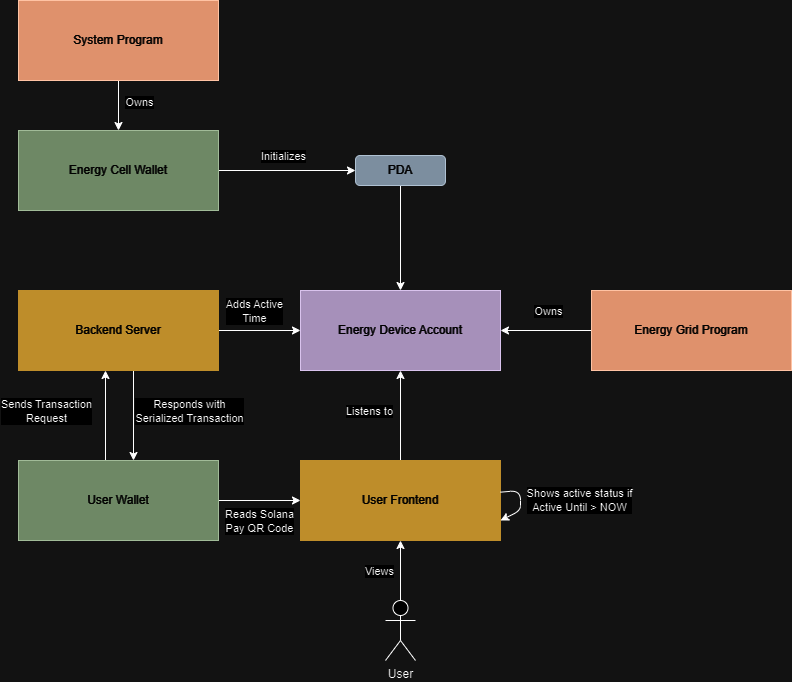

The diagram above was exported from draw.io. Its source (the exported page's mxGraphModel, read from the mxfile embedded in the PNG):
<mxGraphModel dx="2020" dy="781" grid="1" gridSize="10" guides="1" tooltips="1" connect="1" arrows="1" fold="1" page="1" pageScale="1" pageWidth="850" pageHeight="1100" math="0" shadow="0">
  <root>
    <mxCell id="0" />
    <mxCell id="1" parent="0" />
    <mxCell id="34" style="edgeStyle=none;html=1;entryX=1;entryY=0.5;entryDx=0;entryDy=0;" parent="1" source="6" target="9" edge="1">
      <mxGeometry relative="1" as="geometry" />
    </mxCell>
    <mxCell id="35" value="Owns" style="edgeLabel;html=1;align=center;verticalAlign=middle;resizable=0;points=[];" parent="34" vertex="1" connectable="0">
      <mxGeometry x="0.3647" y="-1" relative="1" as="geometry">
        <mxPoint x="18" y="-19" as="offset" />
      </mxGeometry>
    </mxCell>
    <mxCell id="6" value="Energy Grid Program" style="rounded=0;whiteSpace=wrap;html=1;fillColor=#a0522d;fontColor=#ffffff;strokeColor=#6D1F00;" parent="1" vertex="1">
      <mxGeometry x="633" y="420" width="200" height="80" as="geometry" />
    </mxCell>
    <mxCell id="9" value="Energy Device Account" style="rounded=0;whiteSpace=wrap;html=1;fillColor=#76608a;fontColor=#ffffff;strokeColor=#432D57;" parent="1" vertex="1">
      <mxGeometry x="342" y="420" width="200" height="80" as="geometry" />
    </mxCell>
    <mxCell id="30" style="edgeStyle=none;html=1;entryX=0;entryY=0.5;entryDx=0;entryDy=0;" parent="1" source="12" target="29" edge="1">
      <mxGeometry relative="1" as="geometry" />
    </mxCell>
    <mxCell id="32" value="Initializes" style="edgeLabel;html=1;align=center;verticalAlign=middle;resizable=0;points=[];" parent="30" vertex="1" connectable="0">
      <mxGeometry x="-0.4571" y="-1" relative="1" as="geometry">
        <mxPoint x="27" y="-16" as="offset" />
      </mxGeometry>
    </mxCell>
    <mxCell id="12" value="Energy Cell Wallet" style="rounded=0;whiteSpace=wrap;html=1;fillColor=#6d8764;fontColor=#ffffff;strokeColor=#3A5431;" parent="1" vertex="1">
      <mxGeometry x="60" y="260" width="200" height="80" as="geometry" />
    </mxCell>
    <mxCell id="22" style="edgeStyle=none;html=1;entryX=0.5;entryY=0;entryDx=0;entryDy=0;" parent="1" source="24" target="12" edge="1">
      <mxGeometry relative="1" as="geometry" />
    </mxCell>
    <mxCell id="23" value="Owns" style="edgeLabel;html=1;align=center;verticalAlign=middle;resizable=0;points=[];" parent="22" vertex="1" connectable="0">
      <mxGeometry x="-0.4933" y="-2" relative="1" as="geometry">
        <mxPoint x="22" y="8" as="offset" />
      </mxGeometry>
    </mxCell>
    <mxCell id="24" value="System Program" style="rounded=0;whiteSpace=wrap;html=1;fillColor=#a0522d;strokeColor=#6D1F00;fontColor=#ffffff;" parent="1" vertex="1">
      <mxGeometry x="60" y="130" width="200" height="80" as="geometry" />
    </mxCell>
    <mxCell id="33" style="edgeStyle=none;html=1;entryX=0.5;entryY=0;entryDx=0;entryDy=0;" parent="1" source="29" target="9" edge="1">
      <mxGeometry relative="1" as="geometry" />
    </mxCell>
    <mxCell id="29" value="PDA" style="rounded=1;whiteSpace=wrap;html=1;fillColor=#647687;fontColor=#ffffff;strokeColor=#314354;" parent="1" vertex="1">
      <mxGeometry x="397" y="285" width="90" height="30" as="geometry" />
    </mxCell>
    <mxCell id="48" style="edgeStyle=none;html=1;entryX=0.5;entryY=1;entryDx=0;entryDy=0;" parent="1" edge="1">
      <mxGeometry relative="1" as="geometry">
        <mxPoint x="147" y="590" as="sourcePoint" />
        <mxPoint x="147" y="500" as="targetPoint" />
      </mxGeometry>
    </mxCell>
    <mxCell id="49" value="Sends Transaction&lt;br&gt;Request" style="edgeLabel;html=1;align=center;verticalAlign=middle;resizable=0;points=[];" parent="48" vertex="1" connectable="0">
      <mxGeometry x="0.4444" y="1" relative="1" as="geometry">
        <mxPoint x="-59" y="15" as="offset" />
      </mxGeometry>
    </mxCell>
    <mxCell id="60" style="edgeStyle=none;html=1;entryX=0;entryY=0.5;entryDx=0;entryDy=0;" parent="1" source="36" target="45" edge="1">
      <mxGeometry relative="1" as="geometry" />
    </mxCell>
    <mxCell id="61" value="Reads Solana&lt;br&gt;Pay QR Code" style="edgeLabel;html=1;align=center;verticalAlign=middle;resizable=0;points=[];" parent="60" vertex="1" connectable="0">
      <mxGeometry x="0.3429" y="-4" relative="1" as="geometry">
        <mxPoint x="-15" y="16" as="offset" />
      </mxGeometry>
    </mxCell>
    <mxCell id="36" value="User Wallet" style="rounded=0;whiteSpace=wrap;html=1;fillColor=#6d8764;fontColor=#ffffff;strokeColor=#3A5431;" parent="1" vertex="1">
      <mxGeometry x="60" y="590" width="200" height="80" as="geometry" />
    </mxCell>
    <mxCell id="50" style="edgeStyle=none;html=1;entryX=0.5;entryY=0;entryDx=0;entryDy=0;" parent="1" edge="1">
      <mxGeometry relative="1" as="geometry">
        <mxPoint x="175" y="500" as="sourcePoint" />
        <mxPoint x="175" y="590" as="targetPoint" />
      </mxGeometry>
    </mxCell>
    <mxCell id="51" value="Responds with&lt;br&gt;Serialized Transaction" style="edgeLabel;html=1;align=center;verticalAlign=middle;resizable=0;points=[];" parent="50" vertex="1" connectable="0">
      <mxGeometry x="-0.4889" y="3" relative="1" as="geometry">
        <mxPoint x="52" y="17" as="offset" />
      </mxGeometry>
    </mxCell>
    <mxCell id="52" style="edgeStyle=none;html=1;entryX=0;entryY=0.5;entryDx=0;entryDy=0;" parent="1" source="44" target="9" edge="1">
      <mxGeometry relative="1" as="geometry" />
    </mxCell>
    <mxCell id="53" value="Adds Active&lt;br&gt;Time" style="edgeLabel;html=1;align=center;verticalAlign=middle;resizable=0;points=[];" parent="52" vertex="1" connectable="0">
      <mxGeometry x="-0.3636" y="-3" relative="1" as="geometry">
        <mxPoint x="9" y="-23" as="offset" />
      </mxGeometry>
    </mxCell>
    <mxCell id="44" value="Backend Server" style="rounded=0;whiteSpace=wrap;html=1;fillColor=#9C6B08;fontColor=#ffffff;strokeColor=#9C6B08;" parent="1" vertex="1">
      <mxGeometry x="60" y="420" width="200" height="80" as="geometry" />
    </mxCell>
    <mxCell id="67" style="edgeStyle=none;html=1;entryX=0.5;entryY=1;entryDx=0;entryDy=0;" parent="1" source="45" target="9" edge="1">
      <mxGeometry relative="1" as="geometry" />
    </mxCell>
    <mxCell id="68" value="Listens to" style="edgeLabel;html=1;align=center;verticalAlign=middle;resizable=0;points=[];" parent="67" vertex="1" connectable="0">
      <mxGeometry x="0.5889" y="1" relative="1" as="geometry">
        <mxPoint x="-31" y="22" as="offset" />
      </mxGeometry>
    </mxCell>
    <mxCell id="45" value="User Frontend" style="rounded=0;whiteSpace=wrap;html=1;fillColor=#9C6B08;strokeColor=#9C6B08;fontColor=#FFFFFF;" parent="1" vertex="1">
      <mxGeometry x="342" y="590" width="200" height="80" as="geometry" />
    </mxCell>
    <mxCell id="64" style="edgeStyle=none;html=1;entryX=0.5;entryY=1;entryDx=0;entryDy=0;" parent="1" source="57" target="45" edge="1">
      <mxGeometry relative="1" as="geometry" />
    </mxCell>
    <mxCell id="66" value="Views" style="edgeLabel;html=1;align=center;verticalAlign=middle;resizable=0;points=[];" parent="64" vertex="1" connectable="0">
      <mxGeometry x="0.3708" y="1" relative="1" as="geometry">
        <mxPoint x="-21" y="11" as="offset" />
      </mxGeometry>
    </mxCell>
    <mxCell id="57" value="User" style="shape=umlActor;verticalLabelPosition=bottom;verticalAlign=top;html=1;outlineConnect=0;" parent="1" vertex="1">
      <mxGeometry x="427" y="730" width="30" height="60" as="geometry" />
    </mxCell>
    <mxCell id="62" style="edgeStyle=none;html=1;entryX=1;entryY=0.75;entryDx=0;entryDy=0;" parent="1" source="45" target="45" edge="1">
      <mxGeometry relative="1" as="geometry" />
    </mxCell>
    <mxCell id="63" value="Shows active status if&lt;br&gt;Active Until &amp;gt; NOW" style="edgeLabel;html=1;align=center;verticalAlign=middle;resizable=0;points=[];" parent="62" vertex="1" connectable="0">
      <mxGeometry x="0.2623" y="-1" relative="1" as="geometry">
        <mxPoint x="59" y="-9" as="offset" />
      </mxGeometry>
    </mxCell>
  </root>
</mxGraphModel>